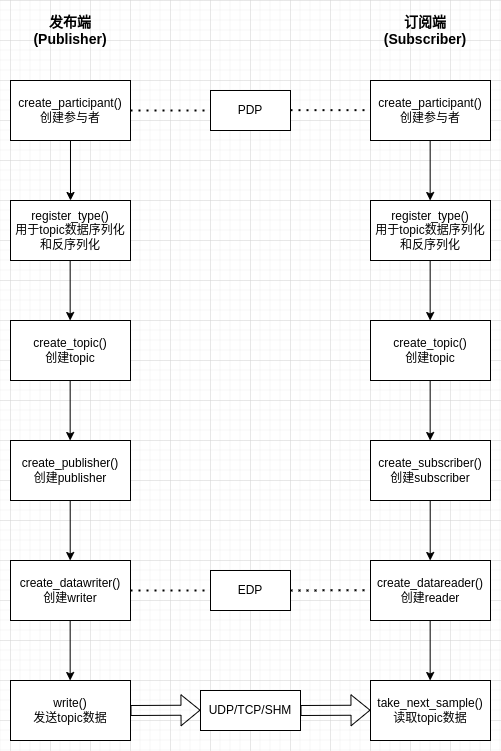

The diagram above was exported from draw.io. Its source (the exported page's mxGraphModel, read from the mxfile embedded in the PNG):
<mxGraphModel dx="1364" dy="843" grid="1" gridSize="10" guides="1" tooltips="1" connect="1" arrows="1" fold="1" page="1" pageScale="1" pageWidth="827" pageHeight="1169" math="0" shadow="0">
  <root>
    <mxCell id="0" />
    <mxCell id="1" parent="0" />
    <mxCell id="ZoqcuJbIKgvJJPkICHRn-1" value="create_participant()&lt;div&gt;创建参与者&lt;/div&gt;" style="rounded=0;whiteSpace=wrap;html=1;" parent="1" vertex="1">
      <mxGeometry x="200" y="160" width="120" height="60" as="geometry" />
    </mxCell>
    <mxCell id="ZoqcuJbIKgvJJPkICHRn-3" value="register_type()&lt;div&gt;用于topic数据序列化和反序列化&lt;/div&gt;" style="rounded=0;whiteSpace=wrap;html=1;" parent="1" vertex="1">
      <mxGeometry x="200" y="280" width="120" height="60" as="geometry" />
    </mxCell>
    <mxCell id="ZoqcuJbIKgvJJPkICHRn-5" value="create_topic()&lt;div&gt;创建topic&lt;/div&gt;" style="rounded=0;whiteSpace=wrap;html=1;" parent="1" vertex="1">
      <mxGeometry x="200" y="400" width="120" height="60" as="geometry" />
    </mxCell>
    <mxCell id="ZoqcuJbIKgvJJPkICHRn-7" value="create_participant()&lt;div&gt;创建参与者&lt;/div&gt;" style="rounded=0;whiteSpace=wrap;html=1;" parent="1" vertex="1">
      <mxGeometry x="560" y="160" width="120" height="60" as="geometry" />
    </mxCell>
    <mxCell id="ZoqcuJbIKgvJJPkICHRn-8" value="register_type()&lt;div&gt;用于topic数据序列化和反序列化&lt;/div&gt;" style="rounded=0;whiteSpace=wrap;html=1;" parent="1" vertex="1">
      <mxGeometry x="560" y="280" width="120" height="60" as="geometry" />
    </mxCell>
    <mxCell id="ZoqcuJbIKgvJJPkICHRn-9" value="" style="endArrow=none;dashed=1;html=1;dashPattern=1 3;strokeWidth=2;rounded=0;exitX=1;exitY=0.5;exitDx=0;exitDy=0;" parent="1" source="ZoqcuJbIKgvJJPkICHRn-1" edge="1">
      <mxGeometry width="50" height="50" relative="1" as="geometry">
        <mxPoint x="410" y="215" as="sourcePoint" />
        <mxPoint x="400" y="190" as="targetPoint" />
      </mxGeometry>
    </mxCell>
    <mxCell id="ZoqcuJbIKgvJJPkICHRn-10" value="PDP" style="rounded=0;whiteSpace=wrap;html=1;" parent="1" vertex="1">
      <mxGeometry x="400" y="170" width="80" height="40" as="geometry" />
    </mxCell>
    <mxCell id="ZoqcuJbIKgvJJPkICHRn-11" value="" style="endArrow=none;dashed=1;html=1;dashPattern=1 3;strokeWidth=2;rounded=0;exitX=1;exitY=0.5;exitDx=0;exitDy=0;" parent="1" edge="1">
      <mxGeometry width="50" height="50" relative="1" as="geometry">
        <mxPoint x="480" y="189.66" as="sourcePoint" />
        <mxPoint x="560" y="189.66" as="targetPoint" />
      </mxGeometry>
    </mxCell>
    <mxCell id="ZoqcuJbIKgvJJPkICHRn-12" value="create_topic()&lt;div&gt;创建topic&lt;/div&gt;" style="rounded=0;whiteSpace=wrap;html=1;" parent="1" vertex="1">
      <mxGeometry x="560" y="400" width="120" height="60" as="geometry" />
    </mxCell>
    <mxCell id="ZoqcuJbIKgvJJPkICHRn-13" value="create_datawriter()&lt;div&gt;创建writer&lt;/div&gt;" style="rounded=0;whiteSpace=wrap;html=1;" parent="1" vertex="1">
      <mxGeometry x="200" y="640" width="120" height="60" as="geometry" />
    </mxCell>
    <mxCell id="ZoqcuJbIKgvJJPkICHRn-14" value="create_datareader()&lt;div&gt;创建reader&lt;/div&gt;" style="rounded=0;whiteSpace=wrap;html=1;" parent="1" vertex="1">
      <mxGeometry x="560" y="640" width="120" height="60" as="geometry" />
    </mxCell>
    <mxCell id="ZoqcuJbIKgvJJPkICHRn-15" value="" style="endArrow=none;dashed=1;html=1;dashPattern=1 3;strokeWidth=2;rounded=0;exitX=1;exitY=0.5;exitDx=0;exitDy=0;entryX=0;entryY=0.5;entryDx=0;entryDy=0;" parent="1" target="ZoqcuJbIKgvJJPkICHRn-16" edge="1">
      <mxGeometry width="50" height="50" relative="1" as="geometry">
        <mxPoint x="320" y="670" as="sourcePoint" />
        <mxPoint x="400" y="670" as="targetPoint" />
      </mxGeometry>
    </mxCell>
    <mxCell id="ZoqcuJbIKgvJJPkICHRn-16" value="EDP" style="rounded=0;whiteSpace=wrap;html=1;" parent="1" vertex="1">
      <mxGeometry x="400" y="650" width="80" height="40" as="geometry" />
    </mxCell>
    <mxCell id="ZoqcuJbIKgvJJPkICHRn-17" value="" style="endArrow=none;dashed=1;html=1;dashPattern=1 3;strokeWidth=2;rounded=0;exitX=1;exitY=0.5;exitDx=0;exitDy=0;" parent="1" source="ZoqcuJbIKgvJJPkICHRn-16" edge="1">
      <mxGeometry width="50" height="50" relative="1" as="geometry">
        <mxPoint x="480" y="669.66" as="sourcePoint" />
        <mxPoint x="560" y="669.66" as="targetPoint" />
      </mxGeometry>
    </mxCell>
    <mxCell id="ZoqcuJbIKgvJJPkICHRn-18" value="write()&lt;div&gt;发送topic数据&lt;/div&gt;" style="rounded=0;whiteSpace=wrap;html=1;" parent="1" vertex="1">
      <mxGeometry x="200" y="760" width="120" height="60" as="geometry" />
    </mxCell>
    <mxCell id="ZoqcuJbIKgvJJPkICHRn-19" value="take_next_sample()&lt;div&gt;读取topic数据&lt;/div&gt;" style="rounded=0;whiteSpace=wrap;html=1;" parent="1" vertex="1">
      <mxGeometry x="560" y="760" width="120" height="60" as="geometry" />
    </mxCell>
    <mxCell id="ZoqcuJbIKgvJJPkICHRn-23" value="UDP/TCP/&lt;span style=&quot;background-color: transparent; color: light-dark(rgb(0, 0, 0), rgb(255, 255, 255));&quot;&gt;SHM&lt;/span&gt;" style="rounded=0;whiteSpace=wrap;html=1;" parent="1" vertex="1">
      <mxGeometry x="390" y="770" width="100" height="40" as="geometry" />
    </mxCell>
    <mxCell id="ZoqcuJbIKgvJJPkICHRn-33" value="" style="shape=flexArrow;endArrow=classic;html=1;rounded=0;exitX=1;exitY=0.5;exitDx=0;exitDy=0;" parent="1" source="ZoqcuJbIKgvJJPkICHRn-18" edge="1">
      <mxGeometry width="50" height="50" relative="1" as="geometry">
        <mxPoint x="330" y="789.66" as="sourcePoint" />
        <mxPoint x="390" y="789.66" as="targetPoint" />
      </mxGeometry>
    </mxCell>
    <mxCell id="ZoqcuJbIKgvJJPkICHRn-34" value="" style="shape=flexArrow;endArrow=classic;html=1;rounded=0;exitX=1;exitY=0.5;exitDx=0;exitDy=0;" parent="1" edge="1">
      <mxGeometry width="50" height="50" relative="1" as="geometry">
        <mxPoint x="490" y="790" as="sourcePoint" />
        <mxPoint x="560" y="789.66" as="targetPoint" />
      </mxGeometry>
    </mxCell>
    <mxCell id="ZoqcuJbIKgvJJPkICHRn-35" value="" style="endArrow=classic;html=1;rounded=0;exitX=0.5;exitY=1;exitDx=0;exitDy=0;entryX=0.5;entryY=0;entryDx=0;entryDy=0;" parent="1" source="ZoqcuJbIKgvJJPkICHRn-1" target="ZoqcuJbIKgvJJPkICHRn-3" edge="1">
      <mxGeometry width="50" height="50" relative="1" as="geometry">
        <mxPoint x="300" y="260" as="sourcePoint" />
        <mxPoint x="350" y="210" as="targetPoint" />
      </mxGeometry>
    </mxCell>
    <mxCell id="ZoqcuJbIKgvJJPkICHRn-36" value="" style="endArrow=classic;html=1;rounded=0;exitX=0.5;exitY=1;exitDx=0;exitDy=0;entryX=0.5;entryY=0;entryDx=0;entryDy=0;" parent="1" edge="1">
      <mxGeometry width="50" height="50" relative="1" as="geometry">
        <mxPoint x="259.66" y="340" as="sourcePoint" />
        <mxPoint x="259.66" y="400" as="targetPoint" />
      </mxGeometry>
    </mxCell>
    <mxCell id="ZoqcuJbIKgvJJPkICHRn-37" value="" style="endArrow=classic;html=1;rounded=0;exitX=0.5;exitY=1;exitDx=0;exitDy=0;entryX=0.5;entryY=0;entryDx=0;entryDy=0;" parent="1" edge="1">
      <mxGeometry width="50" height="50" relative="1" as="geometry">
        <mxPoint x="259.66" y="460" as="sourcePoint" />
        <mxPoint x="259.66" y="520" as="targetPoint" />
      </mxGeometry>
    </mxCell>
    <mxCell id="ZoqcuJbIKgvJJPkICHRn-38" value="" style="endArrow=classic;html=1;rounded=0;exitX=0.5;exitY=1;exitDx=0;exitDy=0;entryX=0.5;entryY=0;entryDx=0;entryDy=0;" parent="1" edge="1">
      <mxGeometry width="50" height="50" relative="1" as="geometry">
        <mxPoint x="259.66" y="700" as="sourcePoint" />
        <mxPoint x="259.66" y="760" as="targetPoint" />
      </mxGeometry>
    </mxCell>
    <mxCell id="ZoqcuJbIKgvJJPkICHRn-39" value="" style="endArrow=classic;html=1;rounded=0;exitX=0.5;exitY=1;exitDx=0;exitDy=0;entryX=0.5;entryY=0;entryDx=0;entryDy=0;" parent="1" edge="1">
      <mxGeometry width="50" height="50" relative="1" as="geometry">
        <mxPoint x="619.6600000000001" y="220" as="sourcePoint" />
        <mxPoint x="619.6600000000001" y="280" as="targetPoint" />
      </mxGeometry>
    </mxCell>
    <mxCell id="ZoqcuJbIKgvJJPkICHRn-40" value="" style="endArrow=classic;html=1;rounded=0;exitX=0.5;exitY=1;exitDx=0;exitDy=0;entryX=0.5;entryY=0;entryDx=0;entryDy=0;" parent="1" edge="1">
      <mxGeometry width="50" height="50" relative="1" as="geometry">
        <mxPoint x="619.6600000000001" y="340" as="sourcePoint" />
        <mxPoint x="619.6600000000001" y="400" as="targetPoint" />
      </mxGeometry>
    </mxCell>
    <mxCell id="ZoqcuJbIKgvJJPkICHRn-41" value="" style="endArrow=classic;html=1;rounded=0;exitX=0.5;exitY=1;exitDx=0;exitDy=0;entryX=0.5;entryY=0;entryDx=0;entryDy=0;" parent="1" edge="1">
      <mxGeometry width="50" height="50" relative="1" as="geometry">
        <mxPoint x="619.6600000000001" y="460" as="sourcePoint" />
        <mxPoint x="619.6600000000001" y="520" as="targetPoint" />
      </mxGeometry>
    </mxCell>
    <mxCell id="ZoqcuJbIKgvJJPkICHRn-42" value="" style="endArrow=classic;html=1;rounded=0;exitX=0.5;exitY=1;exitDx=0;exitDy=0;entryX=0.5;entryY=0;entryDx=0;entryDy=0;" parent="1" edge="1">
      <mxGeometry width="50" height="50" relative="1" as="geometry">
        <mxPoint x="619.6600000000001" y="700" as="sourcePoint" />
        <mxPoint x="619.6600000000001" y="760" as="targetPoint" />
      </mxGeometry>
    </mxCell>
    <mxCell id="uGeyRHkb-I9cfztLsH06-1" value="发布端(Publisher)" style="text;html=1;align=center;verticalAlign=middle;whiteSpace=wrap;rounded=0;fontStyle=1;fontSize=14;" parent="1" vertex="1">
      <mxGeometry x="220" y="90" width="80" height="40" as="geometry" />
    </mxCell>
    <mxCell id="uGeyRHkb-I9cfztLsH06-2" value="订阅端(Subscriber)" style="text;html=1;align=center;verticalAlign=middle;whiteSpace=wrap;rounded=0;fontStyle=1;fontSize=14;" parent="1" vertex="1">
      <mxGeometry x="570" y="90" width="90" height="40" as="geometry" />
    </mxCell>
    <mxCell id="B0Bkc7tE2xluLaAN7S_U-1" value="create_publisher()&lt;div&gt;创建publisher&lt;/div&gt;" style="rounded=0;whiteSpace=wrap;html=1;" parent="1" vertex="1">
      <mxGeometry x="200" y="520" width="120" height="60" as="geometry" />
    </mxCell>
    <mxCell id="B0Bkc7tE2xluLaAN7S_U-2" value="create_subscriber()&lt;div&gt;创建subscriber&lt;/div&gt;" style="rounded=0;whiteSpace=wrap;html=1;" parent="1" vertex="1">
      <mxGeometry x="560" y="520" width="120" height="60" as="geometry" />
    </mxCell>
    <mxCell id="B0Bkc7tE2xluLaAN7S_U-3" value="" style="endArrow=classic;html=1;rounded=0;exitX=0.5;exitY=1;exitDx=0;exitDy=0;entryX=0.5;entryY=0;entryDx=0;entryDy=0;" parent="1" edge="1">
      <mxGeometry width="50" height="50" relative="1" as="geometry">
        <mxPoint x="619.71" y="580" as="sourcePoint" />
        <mxPoint x="619.71" y="640" as="targetPoint" />
      </mxGeometry>
    </mxCell>
    <mxCell id="B0Bkc7tE2xluLaAN7S_U-4" value="" style="endArrow=classic;html=1;rounded=0;exitX=0.5;exitY=1;exitDx=0;exitDy=0;entryX=0.5;entryY=0;entryDx=0;entryDy=0;" parent="1" edge="1">
      <mxGeometry width="50" height="50" relative="1" as="geometry">
        <mxPoint x="259.71000000000004" y="580" as="sourcePoint" />
        <mxPoint x="259.71000000000004" y="640" as="targetPoint" />
      </mxGeometry>
    </mxCell>
  </root>
</mxGraphModel>